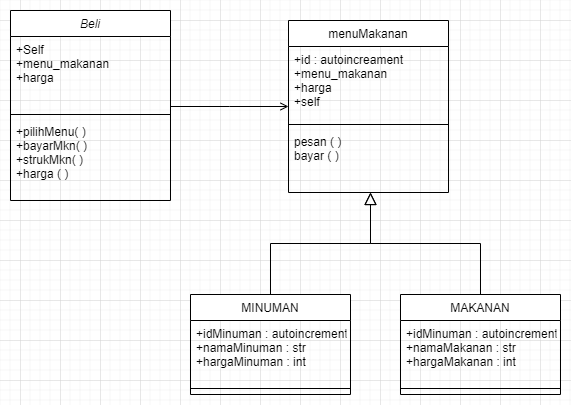

The diagram above was exported from draw.io. Its source (the exported page's mxGraphModel, read from the mxfile embedded in the PNG):
<mxGraphModel dx="868" dy="450" grid="1" gridSize="10" guides="1" tooltips="1" connect="1" arrows="1" fold="1" page="1" pageScale="1" pageWidth="4681" pageHeight="3300" math="0" shadow="0">
  <root>
    <mxCell id="0" />
    <mxCell id="1" parent="0" />
    <mxCell id="uivsN-_OGpQaT25rY9rx-1" value="Beli" style="swimlane;fontStyle=2;align=center;verticalAlign=top;childLayout=stackLayout;horizontal=1;startSize=26;horizontalStack=0;resizeParent=1;resizeLast=0;collapsible=1;marginBottom=0;rounded=0;shadow=0;strokeWidth=1;" parent="1" vertex="1">
      <mxGeometry x="230" y="110" width="160" height="190" as="geometry">
        <mxRectangle x="230" y="140" width="160" height="26" as="alternateBounds" />
      </mxGeometry>
    </mxCell>
    <mxCell id="uivsN-_OGpQaT25rY9rx-2" value="+Self &#10;+menu_makanan&#10;+harga" style="text;align=left;verticalAlign=top;spacingLeft=4;spacingRight=4;overflow=hidden;rotatable=0;points=[[0,0.5],[1,0.5]];portConstraint=eastwest;rounded=0;shadow=0;html=0;" parent="uivsN-_OGpQaT25rY9rx-1" vertex="1">
      <mxGeometry y="26" width="160" height="74" as="geometry" />
    </mxCell>
    <mxCell id="uivsN-_OGpQaT25rY9rx-3" value="" style="line;html=1;strokeWidth=1;align=left;verticalAlign=middle;spacingTop=-1;spacingLeft=3;spacingRight=3;rotatable=0;labelPosition=right;points=[];portConstraint=eastwest;" parent="uivsN-_OGpQaT25rY9rx-1" vertex="1">
      <mxGeometry y="100" width="160" height="8" as="geometry" />
    </mxCell>
    <mxCell id="uivsN-_OGpQaT25rY9rx-15" value="+pilihMenu( )&#10;+bayarMkn( )&#10;+strukMkn( )&#10;+harga ( )" style="text;align=left;verticalAlign=top;spacingLeft=4;spacingRight=4;overflow=hidden;rotatable=0;points=[[0,0.5],[1,0.5]];portConstraint=eastwest;" parent="uivsN-_OGpQaT25rY9rx-1" vertex="1">
      <mxGeometry y="108" width="160" height="82" as="geometry" />
    </mxCell>
    <mxCell id="uivsN-_OGpQaT25rY9rx-4" value="menuMakanan" style="swimlane;fontStyle=0;align=center;verticalAlign=top;childLayout=stackLayout;horizontal=1;startSize=26;horizontalStack=0;resizeParent=1;resizeLast=0;collapsible=1;marginBottom=0;rounded=0;shadow=0;strokeWidth=1;" parent="1" vertex="1">
      <mxGeometry x="508" y="120" width="160" height="172" as="geometry">
        <mxRectangle x="550" y="140" width="160" height="26" as="alternateBounds" />
      </mxGeometry>
    </mxCell>
    <mxCell id="uivsN-_OGpQaT25rY9rx-5" value="+id : autoincreament&#10;+menu_makanan&#10;+harga &#10;+self" style="text;align=left;verticalAlign=top;spacingLeft=4;spacingRight=4;overflow=hidden;rotatable=0;points=[[0,0.5],[1,0.5]];portConstraint=eastwest;" parent="uivsN-_OGpQaT25rY9rx-4" vertex="1">
      <mxGeometry y="26" width="160" height="74" as="geometry" />
    </mxCell>
    <mxCell id="uivsN-_OGpQaT25rY9rx-7" value="" style="line;html=1;strokeWidth=1;align=left;verticalAlign=middle;spacingTop=-1;spacingLeft=3;spacingRight=3;rotatable=0;labelPosition=right;points=[];portConstraint=eastwest;" parent="uivsN-_OGpQaT25rY9rx-4" vertex="1">
      <mxGeometry y="100" width="160" height="8" as="geometry" />
    </mxCell>
    <mxCell id="uivsN-_OGpQaT25rY9rx-8" value="pesan ( )&#10;bayar ( )" style="text;align=left;verticalAlign=top;spacingLeft=4;spacingRight=4;overflow=hidden;rotatable=0;points=[[0,0.5],[1,0.5]];portConstraint=eastwest;" parent="uivsN-_OGpQaT25rY9rx-4" vertex="1">
      <mxGeometry y="108" width="160" height="54" as="geometry" />
    </mxCell>
    <mxCell id="uivsN-_OGpQaT25rY9rx-9" value="" style="endArrow=open;shadow=0;strokeWidth=1;rounded=0;endFill=1;edgeStyle=elbowEdgeStyle;elbow=vertical;" parent="1" source="uivsN-_OGpQaT25rY9rx-1" target="uivsN-_OGpQaT25rY9rx-4" edge="1">
      <mxGeometry x="0.5" y="41" relative="1" as="geometry">
        <mxPoint x="380" y="192" as="sourcePoint" />
        <mxPoint x="540" y="192" as="targetPoint" />
        <mxPoint x="-40" y="32" as="offset" />
      </mxGeometry>
    </mxCell>
    <mxCell id="9GJRd0Jkv9xI4U-noUJT-1" value="MINUMAN" style="swimlane;fontStyle=0;align=center;verticalAlign=top;childLayout=stackLayout;horizontal=1;startSize=26;horizontalStack=0;resizeParent=1;resizeLast=0;collapsible=1;marginBottom=0;rounded=0;shadow=0;strokeWidth=1;" vertex="1" parent="1">
      <mxGeometry x="410" y="394" width="160" height="100" as="geometry">
        <mxRectangle x="130" y="380" width="160" height="26" as="alternateBounds" />
      </mxGeometry>
    </mxCell>
    <mxCell id="9GJRd0Jkv9xI4U-noUJT-2" value="+idMinuman : autoincrement&#10;+namaMinuman : str&#10;+hargaMinuman : int" style="text;align=left;verticalAlign=top;spacingLeft=4;spacingRight=4;overflow=hidden;rotatable=0;points=[[0,0.5],[1,0.5]];portConstraint=eastwest;" vertex="1" parent="9GJRd0Jkv9xI4U-noUJT-1">
      <mxGeometry y="26" width="160" height="64" as="geometry" />
    </mxCell>
    <mxCell id="9GJRd0Jkv9xI4U-noUJT-3" value="" style="line;html=1;strokeWidth=1;align=left;verticalAlign=middle;spacingTop=-1;spacingLeft=3;spacingRight=3;rotatable=0;labelPosition=right;points=[];portConstraint=eastwest;" vertex="1" parent="9GJRd0Jkv9xI4U-noUJT-1">
      <mxGeometry y="90" width="160" height="8" as="geometry" />
    </mxCell>
    <mxCell id="9GJRd0Jkv9xI4U-noUJT-4" value="" style="endArrow=block;endSize=10;endFill=0;shadow=0;strokeWidth=1;rounded=0;edgeStyle=elbowEdgeStyle;elbow=vertical;" edge="1" parent="1" source="9GJRd0Jkv9xI4U-noUJT-1">
      <mxGeometry width="160" relative="1" as="geometry">
        <mxPoint x="490" y="237" as="sourcePoint" />
        <mxPoint x="590" y="292" as="targetPoint" />
      </mxGeometry>
    </mxCell>
    <mxCell id="9GJRd0Jkv9xI4U-noUJT-5" value="MAKANAN" style="swimlane;fontStyle=0;align=center;verticalAlign=top;childLayout=stackLayout;horizontal=1;startSize=26;horizontalStack=0;resizeParent=1;resizeLast=0;collapsible=1;marginBottom=0;rounded=0;shadow=0;strokeWidth=1;" vertex="1" parent="1">
      <mxGeometry x="620" y="394" width="160" height="100" as="geometry">
        <mxRectangle x="340" y="380" width="170" height="26" as="alternateBounds" />
      </mxGeometry>
    </mxCell>
    <mxCell id="9GJRd0Jkv9xI4U-noUJT-6" value="+idMinuman : autoincrement&#10;+namaMakanan : str&#10;+hargaMakanan : int" style="text;align=left;verticalAlign=top;spacingLeft=4;spacingRight=4;overflow=hidden;rotatable=0;points=[[0,0.5],[1,0.5]];portConstraint=eastwest;" vertex="1" parent="9GJRd0Jkv9xI4U-noUJT-5">
      <mxGeometry y="26" width="160" height="64" as="geometry" />
    </mxCell>
    <mxCell id="9GJRd0Jkv9xI4U-noUJT-7" value="" style="line;html=1;strokeWidth=1;align=left;verticalAlign=middle;spacingTop=-1;spacingLeft=3;spacingRight=3;rotatable=0;labelPosition=right;points=[];portConstraint=eastwest;" vertex="1" parent="9GJRd0Jkv9xI4U-noUJT-5">
      <mxGeometry y="90" width="160" height="8" as="geometry" />
    </mxCell>
    <mxCell id="9GJRd0Jkv9xI4U-noUJT-8" value="" style="endArrow=block;endSize=10;endFill=0;shadow=0;strokeWidth=1;rounded=0;edgeStyle=elbowEdgeStyle;elbow=vertical;" edge="1" parent="1" source="9GJRd0Jkv9xI4U-noUJT-5">
      <mxGeometry width="160" relative="1" as="geometry">
        <mxPoint x="500" y="407" as="sourcePoint" />
        <mxPoint x="590" y="292" as="targetPoint" />
      </mxGeometry>
    </mxCell>
  </root>
</mxGraphModel>